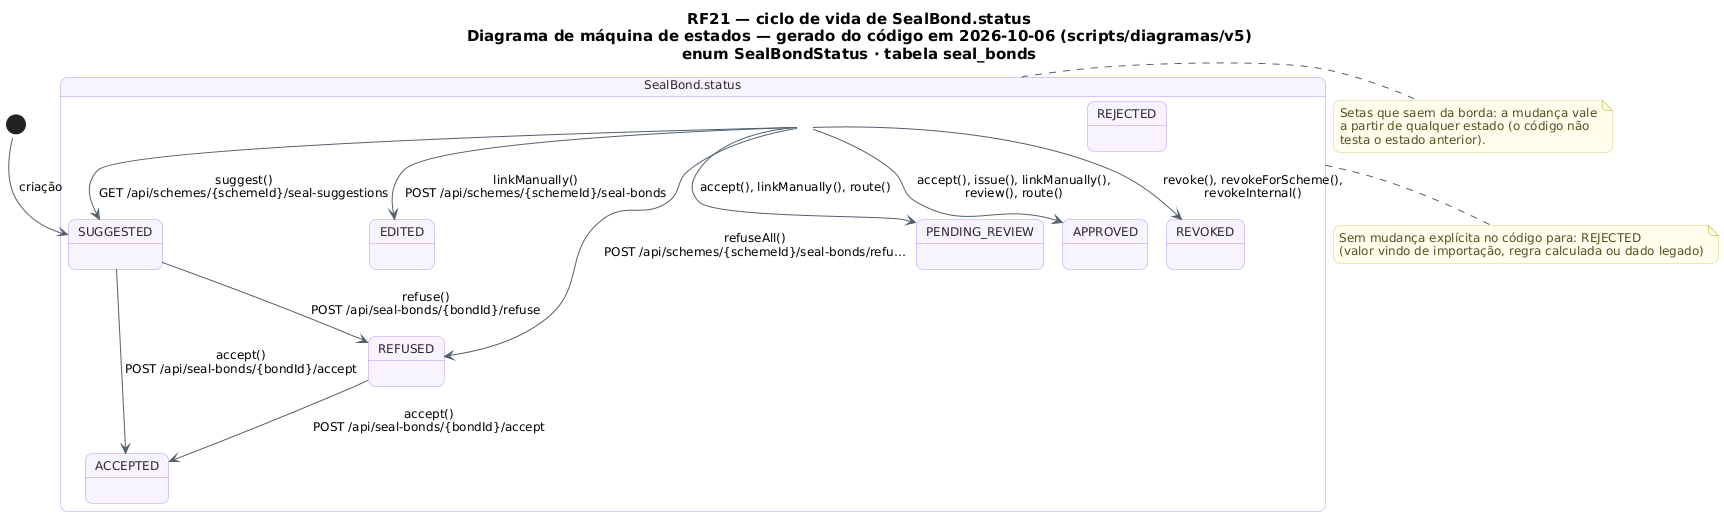

The diagram above was rendered by PlantUML. Its source (embedded in the PNG):
@startuml RF21_MaquinaDeEstados_Vinculo
!pragma layout smetana
skinparam backgroundColor #FFFFFF
skinparam shadowing false
skinparam defaultFontName "DejaVu Sans"
skinparam defaultFontSize 12
skinparam titleFontSize 15
skinparam roundcorner 14
skinparam ArrowColor #52606D
skinparam note {
  BackgroundColor #FFFDEB
  BorderColor #D8CE78
  FontColor #554F24
}
skinparam state {
  BackgroundColor #F8F4FF
  BorderColor #B695F5
  FontColor #2D2438
  StartColor #20A77A
  EndColor #4B5563
}
title RF21 — ciclo de vida de SealBond.status\nDiagrama de máquina de estados — gerado do código em 2026-10-06 (scripts/diagramas/v5)\nenum SealBondStatus · tabela seal_bonds

state "SealBond.status" as Ciclo_SealBond {
  state Ciclo_SealBond_SUGGESTED as "SUGGESTED"
  state Ciclo_SealBond_ACCEPTED as "ACCEPTED"
  state Ciclo_SealBond_EDITED as "EDITED"
  state Ciclo_SealBond_REFUSED as "REFUSED"
  state Ciclo_SealBond_PENDING_REVIEW as "PENDING_REVIEW"
  state Ciclo_SealBond_APPROVED as "APPROVED"
  state Ciclo_SealBond_REJECTED as "REJECTED"
  state Ciclo_SealBond_REVOKED as "REVOKED"
}
[*] --> Ciclo_SealBond_SUGGESTED : criação
Ciclo_SealBond --> Ciclo_SealBond_APPROVED : accept(), issue(), linkManually(),\nreview(), route()
Ciclo_SealBond --> Ciclo_SealBond_EDITED : linkManually()\nPOST /api/schemes/{schemeId}/seal-bonds
Ciclo_SealBond --> Ciclo_SealBond_PENDING_REVIEW : accept(), linkManually(), route()
Ciclo_SealBond --> Ciclo_SealBond_REFUSED : refuseAll()\nPOST /api/schemes/{schemeId}/seal-bonds/refu…
Ciclo_SealBond --> Ciclo_SealBond_REVOKED : revoke(), revokeForScheme(),\nrevokeInternal()
Ciclo_SealBond --> Ciclo_SealBond_SUGGESTED : suggest()\nGET /api/schemes/{schemeId}/seal-suggestions
Ciclo_SealBond_REFUSED --> Ciclo_SealBond_ACCEPTED : accept()\nPOST /api/seal-bonds/{bondId}/accept
Ciclo_SealBond_SUGGESTED --> Ciclo_SealBond_ACCEPTED : accept()\nPOST /api/seal-bonds/{bondId}/accept
Ciclo_SealBond_SUGGESTED --> Ciclo_SealBond_REFUSED : refuse()\nPOST /api/seal-bonds/{bondId}/refuse
note bottom of Ciclo_SealBond
  Sem mudança explícita no código para: REJECTED
  (valor vindo de importação, regra calculada ou dado legado)
end note
note right of Ciclo_SealBond
  Setas que saem da borda: a mudança vale
  a partir de qualquer estado (o código não
  testa o estado anterior).
end note
@enduml